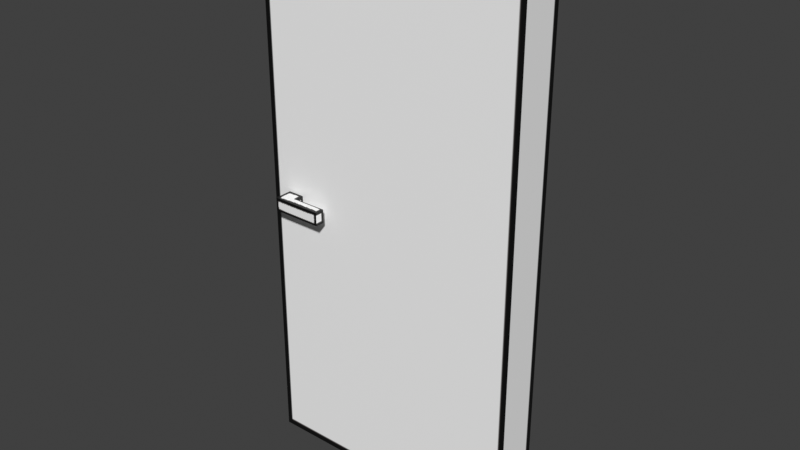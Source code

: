# Source: door_unwrap.blend  (saved by Blender 3.6.13; exported with 4.5.12 LTS)
import bpy
from mathutils import Matrix  # noqa: F401  (used for matrix-valued properties, if any)

bpy.ops.wm.read_factory_settings(use_empty=True)
scene = bpy.context.scene
scene.name = 'Scene'

# ---- collections
col_collection = bpy.data.collections.new('Collection'); scene.collection.children.link(col_collection)

# ---- images (referenced by path relative to the original .blend; pixels are not part of the script)
import os
ASSET_DIR = os.environ.get("B2B_ASSET_DIR", "")  # directory of the original .blend (textures are referenced by path, not embedded)
HERE = os.path.dirname(os.path.abspath(__file__))  # packed textures are extracted next to this script under _unpacked/

def load_image(name, relpath, width, height, colorspace="sRGB"):
    """Load a texture the original file referenced (path relative to the .blend, or extracted next to this script)."""
    p = next((c for c in (os.path.join(HERE, relpath), os.path.join(ASSET_DIR, relpath)) if relpath and os.path.exists(c)), "")
    if p:
        img = bpy.data.images.load(p, check_existing=True)
        img.name = name
    else:  # same state as the original file: an image datablock whose file is absent (Cycles renders it pink)
        img = bpy.data.images.new(name, width, height)
        img.source = "FILE"
        img.filepath = "//" + (relpath or name)
    img.colorspace_settings.name = colorspace
    return img
img_dooruv_colour_png = load_image('dooruv_colour.png', '_unpacked/dooruv_colour.5722648b.png', 512, 512, 'sRGB')

# ---- materials (node trees are filled in below, after node groups)
mat_material_001 = bpy.data.materials.new('Material.001')
mat_material_001.use_transparent_shadow = False

# ---- material node trees
mat_material_001.use_nodes = True; mat_material_001.node_tree.nodes.clear()
_N = mat_material_001.node_tree.nodes; _L = mat_material_001.node_tree.links
n0 = _N.new('ShaderNodeBsdfPrincipled'); n0.name = 'Principled BSDF'; n0.location = (10, 300)
n0.inputs[27].default_value = (0.0, 0.0, 0.0, 1.0)
n1 = _N.new('ShaderNodeOutputMaterial'); n1.name = 'Material Output'; n1.location = (300, 300)
n2 = _N.new('ShaderNodeTexImage'); n2.name = 'Image Texture'; n2.location = (-397, 374)
n2.image = img_dooruv_colour_png
_L.new(n0.outputs[0], n1.inputs[0])
_L.new(n2.outputs[0], n0.inputs[0])
n1.is_active_output = True

# ---- world
world_world = bpy.data.worlds.new('World'); scene.world = world_world
world_world.use_nodes = True; world_world.node_tree.nodes.clear()
_N = world_world.node_tree.nodes; _L = world_world.node_tree.links
n0 = _N.new('ShaderNodeOutputWorld'); n0.name = 'World Output'; n0.location = (300, 300)
n1 = _N.new('ShaderNodeBackground'); n1.name = 'Background'; n1.location = (10, 300)
n1.inputs[0].default_value = (0.05088, 0.05088, 0.05088, 1.0)
_L.new(n1.outputs[0], n0.inputs[0])
n0.is_active_output = True
world_world.color = (0.05088, 0.05088, 0.05088)
world_world.use_sun_shadow = False
world_world.sun_shadow_jitter_overblur = 0.0

# ---- meshes
me_plane = bpy.data.meshes.new('Plane')
me_plane.from_pydata([(-2.985, -1.0, 0.0), (3.013, -1.0, 0.0), (-2.985, 10.96, -4.352e-07), (3.013, 10.96, -4.352e-07), (-2.985, 10.96, 0.9407), (-2.985, -1.0, 0.9407), (3.013, -1.0, 0.9407), (3.013, 10.96, 0.9407), (-2.985, 5.095, -2.218e-07), (-2.985, 5.095, 0.9407), (-2.57, 5.095, 0.9407), (-2.57, 5.095, -2.218e-07), (-2.2, 5.095, 0.9407), (-2.2, 5.095, -2.218e-07), (-2.985, 4.801, -2.112e-07), (-2.985, 4.801, 0.9407), (-2.57, 4.801, -2.112e-07), (-2.2, 4.801, -2.112e-07), (-2.57, 4.801, 0.9407), (-2.2, 4.801, 0.9407), (-2.57, 4.801, 1.333), (-2.57, 5.095, 1.333), (-2.2, 5.095, 1.127), (-2.2, 4.801, 1.127), (-1.451, 4.801, 1.333), (-1.451, 5.095, 1.333), (-1.451, 5.095, 1.127), (-1.451, 4.801, 1.127), (-2.57, 5.095, -0.3646), (-2.57, 4.801, -0.3646), (-2.2, 5.095, -0.1823), (-2.2, 4.801, -0.1823), (-1.454, 5.095, -0.3646), (-1.454, 4.801, -0.3646), (-1.454, 5.095, -0.1823), (-1.454, 4.801, -0.1823)], [], [(2, 4, 7, 3), (10, 18, 20, 21), (3, 7, 6, 1), (0, 1, 6, 5), (18, 19, 23, 27, 24, 20), (14, 8, 11, 16), (15, 18, 10, 9), (8, 14, 0, 5, 15, 9, 4, 2), (2, 3, 1, 0, 14, 16, 17, 13, 11, 8), (5, 6, 7, 4, 9, 10, 12, 19, 18, 15), (20, 24, 25, 21), (28, 32, 33, 29), (19, 12, 22, 23), (27, 26, 25, 24), (23, 22, 26, 27), (16, 11, 28, 29), (29, 33, 35, 31, 17, 16), (30, 34, 32, 28, 11, 13), (13, 17, 31, 30), (12, 10, 21, 25, 26, 22), (34, 35, 33, 32), (30, 31, 35, 34)])
_uv = me_plane.uv_layers.new(name='UVMap')
_uv.uv.foreach_set('vector', [0.9462, 0.7702, 0.8897, 0.7702, 0.8897, 0.4096, 0.9462, 0.4096, 0.07063, 0.7864, 0.1018, 0.7996, 0.08752, 0.83, 0.05301, 0.8281, 0.7758, 0.04853, 0.8324, 0.04853, 0.8324, 0.7674, 0.7758, 0.7674, 0.9462, 0.04853, 0.9462, 0.4092, 0.8897, 0.4092, 0.8897, 0.04853, 0.1018, 0.7996, 0.1366, 0.821, 0.131, 0.8514, 0.1523, 0.9578, 0.1313, 0.963, 0.08752, 0.83, 0.3687, 0.3582, 0.3687, 0.3758, 0.3437, 0.3758, 0.3437, 0.3582, 0.7493, 0.3941, 0.7243, 0.3941, 0.7243, 0.3764, 0.7493, 0.3764, 0.8893, 0.4009, 0.8893, 0.4186, 0.8893, 0.7674, 0.8327, 0.7674, 0.8327, 0.4186, 0.8327, 0.4009, 0.8327, 0.04853, 0.8893, 0.04853, 0.3687, 0.7282, 0.008025, 0.7282, 0.01089, 0.03227, 0.3715, 0.03227, 0.3687, 0.3582, 0.3437, 0.3582, 0.3215, 0.3582, 0.3215, 0.3758, 0.3437, 0.3758, 0.3687, 0.3758, 0.7493, 0.7429, 0.3886, 0.7429, 0.3886, 0.03837, 0.7493, 0.03837, 0.7493, 0.3764, 0.7243, 0.3764, 0.7021, 0.3764, 0.7021, 0.3941, 0.7243, 0.3941, 0.7493, 0.3941, 0.08752, 0.83, 0.1313, 0.963, 0.09315, 0.9736, 0.05301, 0.8281, 0.2577, 0.9162, 0.2895, 0.7682, 0.3379, 0.7807, 0.2878, 0.915, 0.1366, 0.821, 0.169, 0.8162, 0.1829, 0.8391, 0.131, 0.8514, 0.4126, 0.8066, 0.4126, 0.7682, 0.4396, 0.7682, 0.4396, 0.8066, 0.131, 0.8514, 0.1829, 0.8391, 0.1831, 0.9549, 0.1523, 0.9578, 0.3032, 0.9398, 0.2726, 0.9558, 0.2577, 0.9162, 0.2878, 0.915, 0.2878, 0.915, 0.3379, 0.7807, 0.3563, 0.7861, 0.3278, 0.8931, 0.3332, 0.9181, 0.3032, 0.9398, 0.3801, 0.8984, 0.3858, 0.7909, 0.4046, 0.791, 0.4118, 0.946, 0.3827, 0.9558, 0.3633, 0.9241, 0.3633, 0.9241, 0.3332, 0.9181, 0.3278, 0.8931, 0.3801, 0.8984, 0.169, 0.8162, 0.1901, 0.7864, 0.2196, 0.7981, 0.2055, 0.9556, 0.1831, 0.9549, 0.1829, 0.8391, 0.4643, 0.7682, 0.4643, 0.8066, 0.4404, 0.8066, 0.4404, 0.7682, 0.3801, 0.8984, 0.3278, 0.8931, 0.3563, 0.7861, 0.3858, 0.7909])
me_plane.materials.append(mat_material_001)
me_plane.update()

# ---- objects
ob_plane = bpy.data.objects.new('Plane', me_plane)

# ---- transforms, parenting, visibility, modifiers, constraints
ob_plane.location = (0.0, 0.0, 0.0)
ob_plane.rotation_euler = (1.571, 0.0, 0.0)

# ---- collection membership
col_collection.objects.link(ob_plane)

# ---- scene / render settings (as saved in the file)
scene.frame_start = 1; scene.frame_end = 250; scene.frame_set(1)
scene.render.engine = 'BLENDER_EEVEE_NEXT'
scene.cycles.sampling_pattern = 'TABULATED_SOBOL'
scene.view_settings.view_transform = 'Standard'
bpy.context.view_layer.update()

# ---- added for rendering (the .blend has no active camera and no usable light): camera, sun
cam_auto = bpy.data.cameras.new('AutoCamera')
cam_auto.lens = 50.0
cam_auto.sensor_width = 36.0
cam_auto.clip_end = 1000.0
ob_auto_camera = bpy.data.objects.new('AutoCamera', cam_auto)
scene.collection.objects.link(ob_auto_camera)
ob_auto_camera.location = (12.4886, -15.4533, 14.9572)
ob_auto_camera.rotation_euler = (1.09748, -7.21219e-08, 0.694738)
scene.camera = ob_auto_camera
light_auto_sun = bpy.data.lights.new('AutoSun', 'SUN')
light_auto_sun.energy = 3.0
light_auto_sun.angle = 0.0523599
ob_auto_sun = bpy.data.objects.new('AutoSun', light_auto_sun)
scene.collection.objects.link(ob_auto_sun)
ob_auto_sun.rotation_euler = (0.872665, 0.174533, 0.523599)
bpy.context.view_layer.update()

